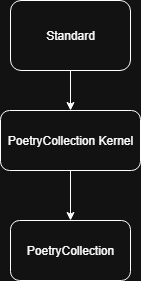

The diagram above was exported from draw.io. Its source (the exported page's mxGraphModel, read from the mxfile embedded in the PNG):
<mxGraphModel dx="1273" dy="570" grid="1" gridSize="10" guides="1" tooltips="1" connect="1" arrows="1" fold="1" page="1" pageScale="1" pageWidth="850" pageHeight="1100" math="0" shadow="0">
  <root>
    <mxCell id="0" />
    <mxCell id="1" parent="0" />
    <mxCell id="jWWSv6Cg-gI8b8GrPUvx-4" value="" style="edgeStyle=orthogonalEdgeStyle;rounded=0;orthogonalLoop=1;jettySize=auto;html=1;" edge="1" parent="1" source="jWWSv6Cg-gI8b8GrPUvx-1" target="jWWSv6Cg-gI8b8GrPUvx-2">
      <mxGeometry relative="1" as="geometry" />
    </mxCell>
    <mxCell id="jWWSv6Cg-gI8b8GrPUvx-1" value="Standard" style="rounded=1;whiteSpace=wrap;html=1;" vertex="1" parent="1">
      <mxGeometry x="320" y="110" width="120" height="70" as="geometry" />
    </mxCell>
    <mxCell id="jWWSv6Cg-gI8b8GrPUvx-5" value="" style="edgeStyle=orthogonalEdgeStyle;rounded=0;orthogonalLoop=1;jettySize=auto;html=1;" edge="1" parent="1" source="jWWSv6Cg-gI8b8GrPUvx-2" target="jWWSv6Cg-gI8b8GrPUvx-3">
      <mxGeometry relative="1" as="geometry" />
    </mxCell>
    <mxCell id="jWWSv6Cg-gI8b8GrPUvx-2" value="PoetryCollection Kernel" style="rounded=1;whiteSpace=wrap;html=1;" vertex="1" parent="1">
      <mxGeometry x="310" y="220" width="140" height="60" as="geometry" />
    </mxCell>
    <mxCell id="jWWSv6Cg-gI8b8GrPUvx-3" value="PoetryCollection" style="rounded=1;whiteSpace=wrap;html=1;" vertex="1" parent="1">
      <mxGeometry x="320" y="330" width="120" height="60" as="geometry" />
    </mxCell>
  </root>
</mxGraphModel>